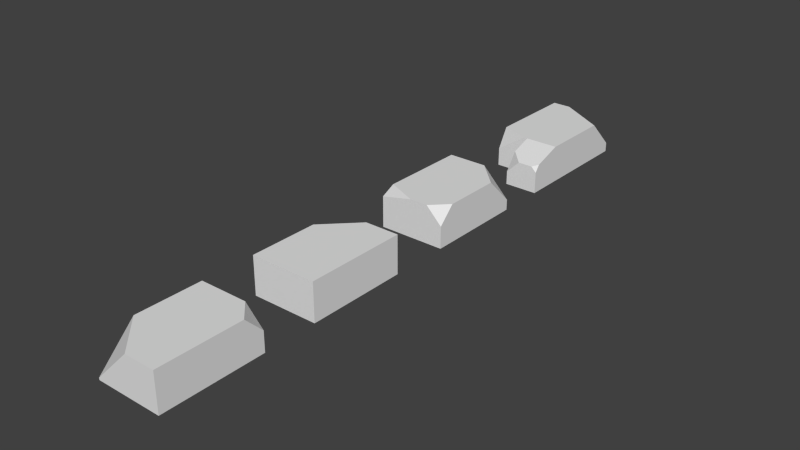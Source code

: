 # Source: bricks.blend  (saved by Blender 2.76.0; exported with 4.5.12 LTS)
import bpy
from mathutils import Matrix  # noqa: F401  (used for matrix-valued properties, if any)

bpy.ops.wm.read_factory_settings(use_empty=True)
scene = bpy.context.scene
scene.name = 'Scene'

# ---- collections
col_collection_1 = bpy.data.collections.new('Collection 1'); scene.collection.children.link(col_collection_1)

# ---- materials (node trees are filled in below, after node groups)
mat_material = bpy.data.materials.new('Material')
mat_material.alpha_threshold = 0.0
mat_material.use_transparent_shadow = False
mat_material.roughness = 0.5
mat_material.line_color = (0.0, 0.0, 0.0, 1.0)
mat_material_002 = bpy.data.materials.new('Material.002')
mat_material_002.alpha_threshold = 0.0
mat_material_002.use_transparent_shadow = False
mat_material_002.roughness = 0.5
mat_material_002.line_color = (0.0, 0.0, 0.0, 1.0)
mat_material_003 = bpy.data.materials.new('Material.003')
mat_material_003.alpha_threshold = 0.0
mat_material_003.use_transparent_shadow = False
mat_material_003.roughness = 0.5
mat_material_003.line_color = (0.0, 0.0, 0.0, 1.0)
mat_material_004 = bpy.data.materials.new('Material.004')
mat_material_004.alpha_threshold = 0.0
mat_material_004.use_transparent_shadow = False
mat_material_004.roughness = 0.5
mat_material_004.line_color = (0.0, 0.0, 0.0, 1.0)

# ---- material node trees

# ---- world
world_world = bpy.data.worlds.new('World'); scene.world = world_world
world_world.color = (0.05088, 0.05088, 0.05088)
world_world.use_sun_shadow = False
world_world.sun_shadow_jitter_overblur = 0.0
world_world.cycles.sampling_method = 'MANUAL'
world_world.cycles.sample_map_resolution = 256

# ---- meshes
me_cube = bpy.data.meshes.new('Cube')
me_cube.from_pydata([(0.3095, 1.0, -0.03495), (0.3095, -1.0, -0.03495), (-1.0, -1.0, -0.03495), (-1.0, 1.0, -0.03495), (-1.0, 1.0, 0.7132), (0.3095, -1.0, 0.3955), (0.3095, -0.6823, 0.7132), (-0.00821, -1.0, 0.7132), (0.3095, 1.0, 0.1712), (-0.2325, 1.0, 0.7132), (0.3095, 0.4579, 0.7132), (-0.366, -1.0, 0.7132), (-1.0, -0.719, 0.7132), (-1.0, -1.0, 0.5755)], [], [(2, 13, 12, 4, 3), (0, 8, 10, 6, 5, 1), (10, 9, 4, 12, 11, 7, 6), (5, 6, 7), (8, 9, 10), (9, 8, 0, 3, 4), (11, 12, 13), (1, 5, 7, 11, 13, 2)])
me_cube.materials.append(mat_material)
me_cube.use_remesh_preserve_volume = False
me_cube.use_remesh_preserve_attributes = False
me_cube.use_mirror_vertex_groups = False
me_cube.update()
me_cube_002 = bpy.data.meshes.new('Cube.002')
me_cube_002.from_pydata([(0.3095, 1.0, -0.03495), (0.3095, -1.0, -0.03495), (-1.0, -1.0, -0.03495), (-1.0, 1.0, -0.03495), (0.3095, 1.0, 0.7132), (0.3095, -1.0, 0.7132), (-1.0, -1.0, 0.7132), (-1.0, 0.3742, 0.7132), (-0.3742, 1.0, 0.7132), (-1.0, 1.0, 0.0874)], [], [(0, 4, 5, 1), (1, 5, 6, 2), (4, 0, 3, 9, 8), (4, 8, 7, 6, 5), (7, 8, 9), (2, 6, 7, 9, 3)])
me_cube_002.materials.append(mat_material_002)
me_cube_002.use_remesh_preserve_volume = False
me_cube_002.use_remesh_preserve_attributes = False
me_cube_002.use_mirror_vertex_groups = False
me_cube_002.update()
me_cube_003 = bpy.data.meshes.new('Cube.003')
me_cube_003.from_pydata([(0.3095, 1.0, -0.03495), (0.3095, -1.0, -0.03495), (-1.0, -1.0, -0.03495), (-1.0, 1.0, -0.03495), (0.3095, -1.0, 0.7132), (-1.0, 1.0, 0.7132), (-0.04857, 1.0, 0.7132), (0.3095, 0.6419, 0.7132), (0.3095, 1.0, 0.3551), (-1.0, -1.0, 0.006586), (-0.2934, -1.0, 0.7132), (-1.0, -0.2934, 0.7132)], [], [(2, 9, 11, 5, 3), (7, 6, 5, 11, 10, 4), (0, 8, 7, 4, 1), (6, 7, 8), (6, 8, 0, 3, 5), (9, 10, 11), (1, 4, 10, 9, 2)])
me_cube_003.materials.append(mat_material_003)
me_cube_003.use_remesh_preserve_volume = False
me_cube_003.use_remesh_preserve_attributes = False
me_cube_003.use_mirror_vertex_groups = False
me_cube_003.update()
me_cube_004 = bpy.data.meshes.new('Cube.004')
me_cube_004.from_pydata([(0.3095, 1.0, -0.03495), (0.3095, -1.0, -0.03495), (-1.0, -1.0, -0.03495), (-1.0, 1.0, -0.03495), (-0.3452, -1.0, -0.03495), (0.3095, -1.0, 0.7132), (-1.0, 1.0, 0.7132), (-0.6331, 1.0, 0.7132), (0.3095, 0.4342, 0.7132), (0.3095, 1.0, 0.1474), (-0.3452, -1.0, 0.7132), (-0.3452, -1.656, -0.03495), (0.3095, -1.656, -0.03495), (-0.3452, -1.656, 0.2316), (-0.08456, -1.656, 0.4923), (-0.3452, -1.409, 0.5755), (-1.0, -1.0, 0.3232), (-0.4329, -1.0, 0.7132), (-1.0, -0.7752, 0.7132), (0.3095, -1.656, 0.389), (0.3095, -1.558, 0.5252), (0.2062, -1.656, 0.4923)], [], [(10, 4, 11, 13, 15), (2, 16, 18, 6, 3), (8, 7, 6, 18, 17, 10, 5), (0, 9, 8, 5, 1), (7, 8, 9), (7, 9, 0, 3, 6), (12, 19, 21, 14, 13, 11), (5, 10, 15, 14, 21, 20), (4, 1, 12, 11), (13, 14, 15), (16, 17, 18), (4, 10, 17, 16, 2), (19, 20, 21), (1, 5, 20, 19, 12)])
me_cube_004.materials.append(mat_material_004)
me_cube_004.use_remesh_preserve_volume = False
me_cube_004.use_remesh_preserve_attributes = False
me_cube_004.use_mirror_vertex_groups = False
me_cube_004.update()

# ---- objects
ob_cube = bpy.data.objects.new('Cube', me_cube)
ob_cube_002 = bpy.data.objects.new('Cube.002', me_cube_002)
ob_cube_003 = bpy.data.objects.new('Cube.003', me_cube_003)
ob_cube_004 = bpy.data.objects.new('Cube.004', me_cube_004)

# ---- transforms, parenting, visibility, modifiers, constraints
ob_cube.location = (0.0, 0.0, 0.0)
ob_cube.lock_rotations_4d = False
ob_cube.empty_display_type = 'ARROWS'
ob_cube.lineart.crease_threshold = 0.0
ob_cube_002.location = (0.0, -3.163, 0.0)
ob_cube_002.lock_rotations_4d = False
ob_cube_002.empty_display_type = 'ARROWS'
ob_cube_002.lineart.crease_threshold = 0.0
ob_cube_003.location = (0.0, -6.222, 0.0)
ob_cube_003.lock_rotations_4d = False
ob_cube_003.empty_display_type = 'ARROWS'
ob_cube_003.lineart.crease_threshold = 0.0
ob_cube_004.location = (0.0, 3.593, 0.0)
ob_cube_004.lock_rotations_4d = False
ob_cube_004.empty_display_type = 'ARROWS'
ob_cube_004.lineart.crease_threshold = 0.0

# ---- collection membership
col_collection_1.objects.link(ob_cube)
col_collection_1.objects.link(ob_cube_002)
col_collection_1.objects.link(ob_cube_003)
col_collection_1.objects.link(ob_cube_004)

# ---- scene / render settings (as saved in the file)
scene.frame_start = 1; scene.frame_end = 250; scene.frame_set(1)
scene.render.engine = 'BLENDER_EEVEE_NEXT'
scene.render.resolution_percentage = 50
scene.render.dither_intensity = 0.0
scene.cycles.use_denoising = False
scene.cycles.samples = 10
scene.cycles.sampling_pattern = 'TABULATED_SOBOL'
scene.cycles.light_sampling_threshold = 0.0
scene.cycles.use_adaptive_sampling = False
scene.cycles.use_light_tree = False
scene.cycles.blur_glossy = 0.0
scene.cycles.pixel_filter_type = 'GAUSSIAN'
scene.cycles.sample_clamp_indirect = 0.0
scene.view_settings.view_transform = 'Standard'
bpy.context.view_layer.update()

# ---- added for rendering (the .blend has no active camera and no usable light): camera, sun
cam_auto = bpy.data.cameras.new('AutoCamera')
cam_auto.lens = 50.0
cam_auto.sensor_width = 36.0
cam_auto.clip_end = 1000.0
ob_auto_camera = bpy.data.objects.new('AutoCamera', cam_auto)
scene.collection.objects.link(ob_auto_camera)
ob_auto_camera.location = (10.6742, -14.5378, 9.15467)
ob_auto_camera.rotation_euler = (1.09748, -7.21219e-08, 0.694738)
scene.camera = ob_auto_camera
light_auto_sun = bpy.data.lights.new('AutoSun', 'SUN')
light_auto_sun.energy = 3.0
light_auto_sun.angle = 0.0523599
ob_auto_sun = bpy.data.objects.new('AutoSun', light_auto_sun)
scene.collection.objects.link(ob_auto_sun)
ob_auto_sun.rotation_euler = (0.872665, 0.174533, 0.523599)
bpy.context.view_layer.update()
